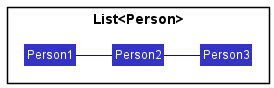

The diagram above was rendered by PlantUML. Its source (embedded in the PNG):
@startuml
!include style.puml
skinparam arrowThickness 1.1
skinparam arrowColor LOGIC_COLOR_T4
skinparam classBackgroundColor LOGIC_COLOR

package List<Person> {
Class "Person1" as Person1
Class "Person2" as Person2
Class "Person3" as Person3
}

Person1 - Person2
Person2 - Person3
@enduml